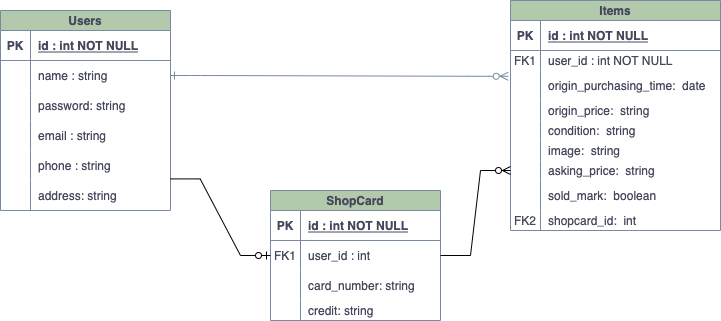

The diagram above was exported from draw.io. Its source (the exported page's mxGraphModel, read from the mxfile embedded in the PNG):
<mxGraphModel dx="1084" dy="430" grid="1" gridSize="10" guides="1" tooltips="1" connect="1" arrows="1" fold="1" page="1" pageScale="1" pageWidth="850" pageHeight="1100" math="0" shadow="0" extFonts="Permanent Marker^https://fonts.googleapis.com/css?family=Permanent+Marker">
  <root>
    <mxCell id="0" />
    <mxCell id="1" parent="0" />
    <mxCell id="C-vyLk0tnHw3VtMMgP7b-1" value="" style="edgeStyle=entityRelationEdgeStyle;endArrow=ERzeroToMany;startArrow=ERone;endFill=1;startFill=0;exitX=1;exitY=0.5;exitDx=0;exitDy=0;strokeColor=#788AA3;fontColor=#46495D;entryX=-0.011;entryY=0.193;entryDx=0;entryDy=0;entryPerimeter=0;" parent="1" source="C-vyLk0tnHw3VtMMgP7b-27" target="Ny_yIvoaAO5Zhl5Xnh-l-23" edge="1">
      <mxGeometry width="100" height="100" relative="1" as="geometry">
        <mxPoint x="340" y="720" as="sourcePoint" />
        <mxPoint x="440" y="620" as="targetPoint" />
      </mxGeometry>
    </mxCell>
    <mxCell id="C-vyLk0tnHw3VtMMgP7b-23" value="Users" style="shape=table;startSize=20;container=1;collapsible=1;childLayout=tableLayout;fixedRows=1;rowLines=0;fontStyle=1;align=center;resizeLast=1;fillColor=#B2C9AB;strokeColor=#788AA3;fontColor=#46495D;" parent="1" vertex="1">
      <mxGeometry x="80" y="120" width="170" height="200" as="geometry" />
    </mxCell>
    <mxCell id="C-vyLk0tnHw3VtMMgP7b-24" value="" style="shape=partialRectangle;collapsible=0;dropTarget=0;pointerEvents=0;fillColor=none;points=[[0,0.5],[1,0.5]];portConstraint=eastwest;top=0;left=0;right=0;bottom=1;strokeColor=#788AA3;fontColor=#46495D;" parent="C-vyLk0tnHw3VtMMgP7b-23" vertex="1">
      <mxGeometry y="20" width="170" height="30" as="geometry" />
    </mxCell>
    <mxCell id="C-vyLk0tnHw3VtMMgP7b-25" value="PK" style="shape=partialRectangle;overflow=hidden;connectable=0;fillColor=none;top=0;left=0;bottom=0;right=0;fontStyle=1;strokeColor=#788AA3;fontColor=#46495D;" parent="C-vyLk0tnHw3VtMMgP7b-24" vertex="1">
      <mxGeometry width="30" height="30" as="geometry">
        <mxRectangle width="30" height="30" as="alternateBounds" />
      </mxGeometry>
    </mxCell>
    <mxCell id="C-vyLk0tnHw3VtMMgP7b-26" value="id : int NOT NULL " style="shape=partialRectangle;overflow=hidden;connectable=0;fillColor=none;top=0;left=0;bottom=0;right=0;align=left;spacingLeft=6;fontStyle=5;strokeColor=#788AA3;fontColor=#46495D;" parent="C-vyLk0tnHw3VtMMgP7b-24" vertex="1">
      <mxGeometry x="30" width="140" height="30" as="geometry">
        <mxRectangle width="140" height="30" as="alternateBounds" />
      </mxGeometry>
    </mxCell>
    <mxCell id="C-vyLk0tnHw3VtMMgP7b-27" value="" style="shape=partialRectangle;collapsible=0;dropTarget=0;pointerEvents=0;fillColor=none;points=[[0,0.5],[1,0.5]];portConstraint=eastwest;top=0;left=0;right=0;bottom=0;strokeColor=#788AA3;fontColor=#46495D;" parent="C-vyLk0tnHw3VtMMgP7b-23" vertex="1">
      <mxGeometry y="50" width="170" height="30" as="geometry" />
    </mxCell>
    <mxCell id="C-vyLk0tnHw3VtMMgP7b-28" value="" style="shape=partialRectangle;overflow=hidden;connectable=0;fillColor=none;top=0;left=0;bottom=0;right=0;strokeColor=#788AA3;fontColor=#46495D;" parent="C-vyLk0tnHw3VtMMgP7b-27" vertex="1">
      <mxGeometry width="30" height="30" as="geometry">
        <mxRectangle width="30" height="30" as="alternateBounds" />
      </mxGeometry>
    </mxCell>
    <mxCell id="C-vyLk0tnHw3VtMMgP7b-29" value="name : string" style="shape=partialRectangle;overflow=hidden;connectable=0;fillColor=none;top=0;left=0;bottom=0;right=0;align=left;spacingLeft=6;strokeColor=#788AA3;fontColor=#46495D;" parent="C-vyLk0tnHw3VtMMgP7b-27" vertex="1">
      <mxGeometry x="30" width="140" height="30" as="geometry">
        <mxRectangle width="140" height="30" as="alternateBounds" />
      </mxGeometry>
    </mxCell>
    <mxCell id="HTbh8rFzq24mqBCLzfFR-32" value="" style="shape=partialRectangle;collapsible=0;dropTarget=0;pointerEvents=0;fillColor=none;points=[[0,0.5],[1,0.5]];portConstraint=eastwest;top=0;left=0;right=0;bottom=0;strokeColor=#788AA3;fontColor=#46495D;" parent="C-vyLk0tnHw3VtMMgP7b-23" vertex="1">
      <mxGeometry y="80" width="170" height="30" as="geometry" />
    </mxCell>
    <mxCell id="HTbh8rFzq24mqBCLzfFR-33" value="" style="shape=partialRectangle;overflow=hidden;connectable=0;fillColor=none;top=0;left=0;bottom=0;right=0;strokeColor=#788AA3;fontColor=#46495D;" parent="HTbh8rFzq24mqBCLzfFR-32" vertex="1">
      <mxGeometry width="30" height="30" as="geometry">
        <mxRectangle width="30" height="30" as="alternateBounds" />
      </mxGeometry>
    </mxCell>
    <mxCell id="HTbh8rFzq24mqBCLzfFR-34" value="password: string" style="shape=partialRectangle;overflow=hidden;connectable=0;fillColor=none;top=0;left=0;bottom=0;right=0;align=left;spacingLeft=6;strokeColor=#788AA3;fontColor=#46495D;" parent="HTbh8rFzq24mqBCLzfFR-32" vertex="1">
      <mxGeometry x="30" width="140" height="30" as="geometry">
        <mxRectangle width="140" height="30" as="alternateBounds" />
      </mxGeometry>
    </mxCell>
    <mxCell id="HTbh8rFzq24mqBCLzfFR-9" value="" style="shape=partialRectangle;collapsible=0;dropTarget=0;pointerEvents=0;fillColor=none;points=[[0,0.5],[1,0.5]];portConstraint=eastwest;top=0;left=0;right=0;bottom=0;strokeColor=#788AA3;fontColor=#46495D;" parent="C-vyLk0tnHw3VtMMgP7b-23" vertex="1">
      <mxGeometry y="110" width="170" height="30" as="geometry" />
    </mxCell>
    <mxCell id="HTbh8rFzq24mqBCLzfFR-10" value="" style="shape=partialRectangle;overflow=hidden;connectable=0;fillColor=none;top=0;left=0;bottom=0;right=0;strokeColor=#788AA3;fontColor=#46495D;" parent="HTbh8rFzq24mqBCLzfFR-9" vertex="1">
      <mxGeometry width="30" height="30" as="geometry">
        <mxRectangle width="30" height="30" as="alternateBounds" />
      </mxGeometry>
    </mxCell>
    <mxCell id="HTbh8rFzq24mqBCLzfFR-11" value="email : string" style="shape=partialRectangle;overflow=hidden;connectable=0;fillColor=none;top=0;left=0;bottom=0;right=0;align=left;spacingLeft=6;strokeColor=#788AA3;fontColor=#46495D;" parent="HTbh8rFzq24mqBCLzfFR-9" vertex="1">
      <mxGeometry x="30" width="140" height="30" as="geometry">
        <mxRectangle width="140" height="30" as="alternateBounds" />
      </mxGeometry>
    </mxCell>
    <mxCell id="Y5sJSUNQNKXa-cXJE9Bp-7" value="" style="shape=partialRectangle;collapsible=0;dropTarget=0;pointerEvents=0;fillColor=none;points=[[0,0.5],[1,0.5]];portConstraint=eastwest;top=0;left=0;right=0;bottom=0;strokeColor=#788AA3;fontColor=#46495D;" parent="C-vyLk0tnHw3VtMMgP7b-23" vertex="1">
      <mxGeometry y="140" width="170" height="30" as="geometry" />
    </mxCell>
    <mxCell id="Y5sJSUNQNKXa-cXJE9Bp-8" value="" style="shape=partialRectangle;overflow=hidden;connectable=0;fillColor=none;top=0;left=0;bottom=0;right=0;strokeColor=#788AA3;fontColor=#46495D;" parent="Y5sJSUNQNKXa-cXJE9Bp-7" vertex="1">
      <mxGeometry width="30" height="30" as="geometry">
        <mxRectangle width="30" height="30" as="alternateBounds" />
      </mxGeometry>
    </mxCell>
    <mxCell id="Y5sJSUNQNKXa-cXJE9Bp-9" value="phone : string" style="shape=partialRectangle;overflow=hidden;connectable=0;fillColor=none;top=0;left=0;bottom=0;right=0;align=left;spacingLeft=6;strokeColor=#788AA3;fontColor=#46495D;" parent="Y5sJSUNQNKXa-cXJE9Bp-7" vertex="1">
      <mxGeometry x="30" width="140" height="30" as="geometry">
        <mxRectangle width="140" height="30" as="alternateBounds" />
      </mxGeometry>
    </mxCell>
    <mxCell id="Y5sJSUNQNKXa-cXJE9Bp-10" value="" style="shape=partialRectangle;collapsible=0;dropTarget=0;pointerEvents=0;fillColor=none;points=[[0,0.5],[1,0.5]];portConstraint=eastwest;top=0;left=0;right=0;bottom=0;strokeColor=#788AA3;fontColor=#46495D;" parent="C-vyLk0tnHw3VtMMgP7b-23" vertex="1">
      <mxGeometry y="170" width="170" height="30" as="geometry" />
    </mxCell>
    <mxCell id="Y5sJSUNQNKXa-cXJE9Bp-11" value="" style="shape=partialRectangle;overflow=hidden;connectable=0;fillColor=none;top=0;left=0;bottom=0;right=0;strokeColor=#788AA3;fontColor=#46495D;" parent="Y5sJSUNQNKXa-cXJE9Bp-10" vertex="1">
      <mxGeometry width="30" height="30" as="geometry">
        <mxRectangle width="30" height="30" as="alternateBounds" />
      </mxGeometry>
    </mxCell>
    <mxCell id="Y5sJSUNQNKXa-cXJE9Bp-12" value="address: string" style="shape=partialRectangle;overflow=hidden;connectable=0;fillColor=none;top=0;left=0;bottom=0;right=0;align=left;spacingLeft=6;strokeColor=#788AA3;fontColor=#46495D;" parent="Y5sJSUNQNKXa-cXJE9Bp-10" vertex="1">
      <mxGeometry x="30" width="140" height="30" as="geometry">
        <mxRectangle width="140" height="30" as="alternateBounds" />
      </mxGeometry>
    </mxCell>
    <mxCell id="Ny_yIvoaAO5Zhl5Xnh-l-16" value="Items" style="shape=table;startSize=20;container=1;collapsible=1;childLayout=tableLayout;fixedRows=1;rowLines=0;fontStyle=1;align=center;resizeLast=1;fillColor=#B2C9AB;strokeColor=#788AA3;fontColor=#46495D;" parent="1" vertex="1">
      <mxGeometry x="590" y="110" width="210" height="230" as="geometry" />
    </mxCell>
    <mxCell id="Ny_yIvoaAO5Zhl5Xnh-l-17" value="" style="shape=partialRectangle;collapsible=0;dropTarget=0;pointerEvents=0;fillColor=none;points=[[0,0.5],[1,0.5]];portConstraint=eastwest;top=0;left=0;right=0;bottom=1;strokeColor=#788AA3;fontColor=#46495D;" parent="Ny_yIvoaAO5Zhl5Xnh-l-16" vertex="1">
      <mxGeometry y="20" width="210" height="30" as="geometry" />
    </mxCell>
    <mxCell id="Ny_yIvoaAO5Zhl5Xnh-l-18" value="PK" style="shape=partialRectangle;overflow=hidden;connectable=0;fillColor=none;top=0;left=0;bottom=0;right=0;fontStyle=1;strokeColor=#788AA3;fontColor=#46495D;" parent="Ny_yIvoaAO5Zhl5Xnh-l-17" vertex="1">
      <mxGeometry width="30" height="30" as="geometry">
        <mxRectangle width="30" height="30" as="alternateBounds" />
      </mxGeometry>
    </mxCell>
    <mxCell id="Ny_yIvoaAO5Zhl5Xnh-l-19" value="id : int NOT NULL " style="shape=partialRectangle;overflow=hidden;connectable=0;fillColor=none;top=0;left=0;bottom=0;right=0;align=left;spacingLeft=6;fontStyle=5;strokeColor=#788AA3;fontColor=#46495D;" parent="Ny_yIvoaAO5Zhl5Xnh-l-17" vertex="1">
      <mxGeometry x="30" width="180" height="30" as="geometry">
        <mxRectangle width="180" height="30" as="alternateBounds" />
      </mxGeometry>
    </mxCell>
    <mxCell id="Ny_yIvoaAO5Zhl5Xnh-l-20" value="" style="shape=partialRectangle;collapsible=0;dropTarget=0;pointerEvents=0;fillColor=none;points=[[0,0.5],[1,0.5]];portConstraint=eastwest;top=0;left=0;right=0;bottom=0;strokeColor=#788AA3;fontColor=#46495D;" parent="Ny_yIvoaAO5Zhl5Xnh-l-16" vertex="1">
      <mxGeometry y="50" width="210" height="20" as="geometry" />
    </mxCell>
    <mxCell id="Ny_yIvoaAO5Zhl5Xnh-l-21" value="FK1" style="shape=partialRectangle;overflow=hidden;connectable=0;fillColor=none;top=0;left=0;bottom=0;right=0;strokeColor=#788AA3;fontColor=#46495D;" parent="Ny_yIvoaAO5Zhl5Xnh-l-20" vertex="1">
      <mxGeometry width="30" height="20" as="geometry">
        <mxRectangle width="30" height="20" as="alternateBounds" />
      </mxGeometry>
    </mxCell>
    <mxCell id="Ny_yIvoaAO5Zhl5Xnh-l-22" value="user_id : int NOT NULL" style="shape=partialRectangle;overflow=hidden;connectable=0;fillColor=none;top=0;left=0;bottom=0;right=0;align=left;spacingLeft=6;strokeColor=#788AA3;fontColor=#46495D;" parent="Ny_yIvoaAO5Zhl5Xnh-l-20" vertex="1">
      <mxGeometry x="30" width="180" height="20" as="geometry">
        <mxRectangle width="180" height="20" as="alternateBounds" />
      </mxGeometry>
    </mxCell>
    <mxCell id="Ny_yIvoaAO5Zhl5Xnh-l-23" value="" style="shape=partialRectangle;collapsible=0;dropTarget=0;pointerEvents=0;fillColor=none;points=[[0,0.5],[1,0.5]];portConstraint=eastwest;top=0;left=0;right=0;bottom=0;strokeColor=#788AA3;fontColor=#46495D;" parent="Ny_yIvoaAO5Zhl5Xnh-l-16" vertex="1">
      <mxGeometry y="70" width="210" height="30" as="geometry" />
    </mxCell>
    <mxCell id="Ny_yIvoaAO5Zhl5Xnh-l-24" value="" style="shape=partialRectangle;overflow=hidden;connectable=0;fillColor=none;top=0;left=0;bottom=0;right=0;strokeColor=#788AA3;fontColor=#46495D;" parent="Ny_yIvoaAO5Zhl5Xnh-l-23" vertex="1">
      <mxGeometry width="30" height="30" as="geometry">
        <mxRectangle width="30" height="30" as="alternateBounds" />
      </mxGeometry>
    </mxCell>
    <mxCell id="Ny_yIvoaAO5Zhl5Xnh-l-25" value="origin_purchasing_time:  date" style="shape=partialRectangle;overflow=hidden;connectable=0;fillColor=none;top=0;left=0;bottom=0;right=0;align=left;spacingLeft=6;strokeColor=#788AA3;fontColor=#46495D;" parent="Ny_yIvoaAO5Zhl5Xnh-l-23" vertex="1">
      <mxGeometry x="30" width="180" height="30" as="geometry">
        <mxRectangle width="180" height="30" as="alternateBounds" />
      </mxGeometry>
    </mxCell>
    <mxCell id="Y5sJSUNQNKXa-cXJE9Bp-13" value="" style="shape=partialRectangle;collapsible=0;dropTarget=0;pointerEvents=0;fillColor=none;points=[[0,0.5],[1,0.5]];portConstraint=eastwest;top=0;left=0;right=0;bottom=0;strokeColor=#788AA3;fontColor=#46495D;" parent="Ny_yIvoaAO5Zhl5Xnh-l-16" vertex="1">
      <mxGeometry y="100" width="210" height="20" as="geometry" />
    </mxCell>
    <mxCell id="Y5sJSUNQNKXa-cXJE9Bp-14" value="" style="shape=partialRectangle;overflow=hidden;connectable=0;fillColor=none;top=0;left=0;bottom=0;right=0;strokeColor=#788AA3;fontColor=#46495D;" parent="Y5sJSUNQNKXa-cXJE9Bp-13" vertex="1">
      <mxGeometry width="30" height="20" as="geometry">
        <mxRectangle width="30" height="20" as="alternateBounds" />
      </mxGeometry>
    </mxCell>
    <mxCell id="Y5sJSUNQNKXa-cXJE9Bp-15" value="origin_price:  string" style="shape=partialRectangle;overflow=hidden;connectable=0;fillColor=none;top=0;left=0;bottom=0;right=0;align=left;spacingLeft=6;strokeColor=#788AA3;fontColor=#46495D;" parent="Y5sJSUNQNKXa-cXJE9Bp-13" vertex="1">
      <mxGeometry x="30" width="180" height="20" as="geometry">
        <mxRectangle width="180" height="20" as="alternateBounds" />
      </mxGeometry>
    </mxCell>
    <mxCell id="Y5sJSUNQNKXa-cXJE9Bp-16" value="" style="shape=partialRectangle;collapsible=0;dropTarget=0;pointerEvents=0;fillColor=none;points=[[0,0.5],[1,0.5]];portConstraint=eastwest;top=0;left=0;right=0;bottom=0;strokeColor=#788AA3;fontColor=#46495D;" parent="Ny_yIvoaAO5Zhl5Xnh-l-16" vertex="1">
      <mxGeometry y="120" width="210" height="20" as="geometry" />
    </mxCell>
    <mxCell id="Y5sJSUNQNKXa-cXJE9Bp-17" value="" style="shape=partialRectangle;overflow=hidden;connectable=0;fillColor=none;top=0;left=0;bottom=0;right=0;strokeColor=#788AA3;fontColor=#46495D;" parent="Y5sJSUNQNKXa-cXJE9Bp-16" vertex="1">
      <mxGeometry width="30" height="20" as="geometry">
        <mxRectangle width="30" height="20" as="alternateBounds" />
      </mxGeometry>
    </mxCell>
    <mxCell id="Y5sJSUNQNKXa-cXJE9Bp-18" value="condition:  string" style="shape=partialRectangle;overflow=hidden;connectable=0;fillColor=none;top=0;left=0;bottom=0;right=0;align=left;spacingLeft=6;strokeColor=#788AA3;fontColor=#46495D;" parent="Y5sJSUNQNKXa-cXJE9Bp-16" vertex="1">
      <mxGeometry x="30" width="180" height="20" as="geometry">
        <mxRectangle width="180" height="20" as="alternateBounds" />
      </mxGeometry>
    </mxCell>
    <mxCell id="Y5sJSUNQNKXa-cXJE9Bp-19" value="" style="shape=partialRectangle;collapsible=0;dropTarget=0;pointerEvents=0;fillColor=none;points=[[0,0.5],[1,0.5]];portConstraint=eastwest;top=0;left=0;right=0;bottom=0;strokeColor=#788AA3;fontColor=#46495D;" parent="Ny_yIvoaAO5Zhl5Xnh-l-16" vertex="1">
      <mxGeometry y="140" width="210" height="20" as="geometry" />
    </mxCell>
    <mxCell id="Y5sJSUNQNKXa-cXJE9Bp-20" value="" style="shape=partialRectangle;overflow=hidden;connectable=0;fillColor=none;top=0;left=0;bottom=0;right=0;strokeColor=#788AA3;fontColor=#46495D;" parent="Y5sJSUNQNKXa-cXJE9Bp-19" vertex="1">
      <mxGeometry width="30" height="20" as="geometry">
        <mxRectangle width="30" height="20" as="alternateBounds" />
      </mxGeometry>
    </mxCell>
    <mxCell id="Y5sJSUNQNKXa-cXJE9Bp-21" value="image:  string" style="shape=partialRectangle;overflow=hidden;connectable=0;fillColor=none;top=0;left=0;bottom=0;right=0;align=left;spacingLeft=6;strokeColor=#788AA3;fontColor=#46495D;" parent="Y5sJSUNQNKXa-cXJE9Bp-19" vertex="1">
      <mxGeometry x="30" width="180" height="20" as="geometry">
        <mxRectangle width="180" height="20" as="alternateBounds" />
      </mxGeometry>
    </mxCell>
    <mxCell id="Y5sJSUNQNKXa-cXJE9Bp-22" value="" style="shape=partialRectangle;collapsible=0;dropTarget=0;pointerEvents=0;fillColor=none;points=[[0,0.5],[1,0.5]];portConstraint=eastwest;top=0;left=0;right=0;bottom=0;strokeColor=#788AA3;fontColor=#46495D;" parent="Ny_yIvoaAO5Zhl5Xnh-l-16" vertex="1">
      <mxGeometry y="160" width="210" height="20" as="geometry" />
    </mxCell>
    <mxCell id="Y5sJSUNQNKXa-cXJE9Bp-23" value="" style="shape=partialRectangle;overflow=hidden;connectable=0;fillColor=none;top=0;left=0;bottom=0;right=0;strokeColor=#788AA3;fontColor=#46495D;" parent="Y5sJSUNQNKXa-cXJE9Bp-22" vertex="1">
      <mxGeometry width="30" height="20" as="geometry">
        <mxRectangle width="30" height="20" as="alternateBounds" />
      </mxGeometry>
    </mxCell>
    <mxCell id="Y5sJSUNQNKXa-cXJE9Bp-24" value="asking_price:  string" style="shape=partialRectangle;overflow=hidden;connectable=0;fillColor=none;top=0;left=0;bottom=0;right=0;align=left;spacingLeft=6;strokeColor=#788AA3;fontColor=#46495D;" parent="Y5sJSUNQNKXa-cXJE9Bp-22" vertex="1">
      <mxGeometry x="30" width="180" height="20" as="geometry">
        <mxRectangle width="180" height="20" as="alternateBounds" />
      </mxGeometry>
    </mxCell>
    <mxCell id="Y5sJSUNQNKXa-cXJE9Bp-25" value="" style="shape=partialRectangle;collapsible=0;dropTarget=0;pointerEvents=0;fillColor=none;points=[[0,0.5],[1,0.5]];portConstraint=eastwest;top=0;left=0;right=0;bottom=0;strokeColor=#788AA3;fontColor=#46495D;" parent="Ny_yIvoaAO5Zhl5Xnh-l-16" vertex="1">
      <mxGeometry y="180" width="210" height="30" as="geometry" />
    </mxCell>
    <mxCell id="Y5sJSUNQNKXa-cXJE9Bp-26" value="" style="shape=partialRectangle;overflow=hidden;connectable=0;fillColor=none;top=0;left=0;bottom=0;right=0;strokeColor=#788AA3;fontColor=#46495D;" parent="Y5sJSUNQNKXa-cXJE9Bp-25" vertex="1">
      <mxGeometry width="30" height="30" as="geometry">
        <mxRectangle width="30" height="30" as="alternateBounds" />
      </mxGeometry>
    </mxCell>
    <mxCell id="Y5sJSUNQNKXa-cXJE9Bp-27" value="sold_mark:  boolean" style="shape=partialRectangle;overflow=hidden;connectable=0;fillColor=none;top=0;left=0;bottom=0;right=0;align=left;spacingLeft=6;strokeColor=#788AA3;fontColor=#46495D;" parent="Y5sJSUNQNKXa-cXJE9Bp-25" vertex="1">
      <mxGeometry x="30" width="180" height="30" as="geometry">
        <mxRectangle width="180" height="30" as="alternateBounds" />
      </mxGeometry>
    </mxCell>
    <mxCell id="XK5dkbaNuvdtAVDEwdcq-1" value="" style="shape=partialRectangle;collapsible=0;dropTarget=0;pointerEvents=0;fillColor=none;points=[[0,0.5],[1,0.5]];portConstraint=eastwest;top=0;left=0;right=0;bottom=0;strokeColor=#788AA3;fontColor=#46495D;" parent="Ny_yIvoaAO5Zhl5Xnh-l-16" vertex="1">
      <mxGeometry y="210" width="210" height="20" as="geometry" />
    </mxCell>
    <mxCell id="XK5dkbaNuvdtAVDEwdcq-2" value="FK2" style="shape=partialRectangle;overflow=hidden;connectable=0;fillColor=none;top=0;left=0;bottom=0;right=0;strokeColor=#788AA3;fontColor=#46495D;" parent="XK5dkbaNuvdtAVDEwdcq-1" vertex="1">
      <mxGeometry width="30" height="20" as="geometry">
        <mxRectangle width="30" height="20" as="alternateBounds" />
      </mxGeometry>
    </mxCell>
    <mxCell id="XK5dkbaNuvdtAVDEwdcq-3" value="shopcard_id:  int" style="shape=partialRectangle;overflow=hidden;connectable=0;fillColor=none;top=0;left=0;bottom=0;right=0;align=left;spacingLeft=6;strokeColor=#788AA3;fontColor=#46495D;" parent="XK5dkbaNuvdtAVDEwdcq-1" vertex="1">
      <mxGeometry x="30" width="180" height="20" as="geometry">
        <mxRectangle width="180" height="20" as="alternateBounds" />
      </mxGeometry>
    </mxCell>
    <mxCell id="Y5sJSUNQNKXa-cXJE9Bp-72" value="ShopCard" style="shape=table;startSize=20;container=1;collapsible=1;childLayout=tableLayout;fixedRows=1;rowLines=0;fontStyle=1;align=center;resizeLast=1;fillColor=#B2C9AB;strokeColor=#788AA3;fontColor=#46495D;" parent="1" vertex="1">
      <mxGeometry x="350" y="300" width="170" height="130" as="geometry" />
    </mxCell>
    <mxCell id="Y5sJSUNQNKXa-cXJE9Bp-73" value="" style="shape=partialRectangle;collapsible=0;dropTarget=0;pointerEvents=0;fillColor=none;points=[[0,0.5],[1,0.5]];portConstraint=eastwest;top=0;left=0;right=0;bottom=1;strokeColor=#788AA3;fontColor=#46495D;" parent="Y5sJSUNQNKXa-cXJE9Bp-72" vertex="1">
      <mxGeometry y="20" width="170" height="30" as="geometry" />
    </mxCell>
    <mxCell id="Y5sJSUNQNKXa-cXJE9Bp-74" value="PK" style="shape=partialRectangle;overflow=hidden;connectable=0;fillColor=none;top=0;left=0;bottom=0;right=0;fontStyle=1;strokeColor=#788AA3;fontColor=#46495D;" parent="Y5sJSUNQNKXa-cXJE9Bp-73" vertex="1">
      <mxGeometry width="30" height="30" as="geometry">
        <mxRectangle width="30" height="30" as="alternateBounds" />
      </mxGeometry>
    </mxCell>
    <mxCell id="Y5sJSUNQNKXa-cXJE9Bp-75" value="id : int NOT NULL " style="shape=partialRectangle;overflow=hidden;connectable=0;fillColor=none;top=0;left=0;bottom=0;right=0;align=left;spacingLeft=6;fontStyle=5;strokeColor=#788AA3;fontColor=#46495D;" parent="Y5sJSUNQNKXa-cXJE9Bp-73" vertex="1">
      <mxGeometry x="30" width="140" height="30" as="geometry">
        <mxRectangle width="140" height="30" as="alternateBounds" />
      </mxGeometry>
    </mxCell>
    <mxCell id="Y5sJSUNQNKXa-cXJE9Bp-76" value="" style="shape=partialRectangle;collapsible=0;dropTarget=0;pointerEvents=0;fillColor=none;points=[[0,0.5],[1,0.5]];portConstraint=eastwest;top=0;left=0;right=0;bottom=0;strokeColor=#788AA3;fontColor=#46495D;" parent="Y5sJSUNQNKXa-cXJE9Bp-72" vertex="1">
      <mxGeometry y="50" width="170" height="30" as="geometry" />
    </mxCell>
    <mxCell id="Y5sJSUNQNKXa-cXJE9Bp-77" value="FK1" style="shape=partialRectangle;overflow=hidden;connectable=0;fillColor=none;top=0;left=0;bottom=0;right=0;strokeColor=#788AA3;fontColor=#46495D;" parent="Y5sJSUNQNKXa-cXJE9Bp-76" vertex="1">
      <mxGeometry width="30" height="30" as="geometry">
        <mxRectangle width="30" height="30" as="alternateBounds" />
      </mxGeometry>
    </mxCell>
    <mxCell id="Y5sJSUNQNKXa-cXJE9Bp-78" value="user_id : int" style="shape=partialRectangle;overflow=hidden;connectable=0;fillColor=none;top=0;left=0;bottom=0;right=0;align=left;spacingLeft=6;strokeColor=#788AA3;fontColor=#46495D;" parent="Y5sJSUNQNKXa-cXJE9Bp-76" vertex="1">
      <mxGeometry x="30" width="140" height="30" as="geometry">
        <mxRectangle width="140" height="30" as="alternateBounds" />
      </mxGeometry>
    </mxCell>
    <mxCell id="Y5sJSUNQNKXa-cXJE9Bp-79" value="" style="shape=partialRectangle;collapsible=0;dropTarget=0;pointerEvents=0;fillColor=none;points=[[0,0.5],[1,0.5]];portConstraint=eastwest;top=0;left=0;right=0;bottom=0;strokeColor=#788AA3;fontColor=#46495D;" parent="Y5sJSUNQNKXa-cXJE9Bp-72" vertex="1">
      <mxGeometry y="80" width="170" height="30" as="geometry" />
    </mxCell>
    <mxCell id="Y5sJSUNQNKXa-cXJE9Bp-80" value="" style="shape=partialRectangle;overflow=hidden;connectable=0;fillColor=none;top=0;left=0;bottom=0;right=0;strokeColor=#788AA3;fontColor=#46495D;" parent="Y5sJSUNQNKXa-cXJE9Bp-79" vertex="1">
      <mxGeometry width="30" height="30" as="geometry">
        <mxRectangle width="30" height="30" as="alternateBounds" />
      </mxGeometry>
    </mxCell>
    <mxCell id="Y5sJSUNQNKXa-cXJE9Bp-81" value="card_number: string" style="shape=partialRectangle;overflow=hidden;connectable=0;fillColor=none;top=0;left=0;bottom=0;right=0;align=left;spacingLeft=6;strokeColor=#788AA3;fontColor=#46495D;" parent="Y5sJSUNQNKXa-cXJE9Bp-79" vertex="1">
      <mxGeometry x="30" width="140" height="30" as="geometry">
        <mxRectangle width="140" height="30" as="alternateBounds" />
      </mxGeometry>
    </mxCell>
    <mxCell id="TbgyT70JQVR9Wtz1_pKU-1" value="" style="shape=partialRectangle;collapsible=0;dropTarget=0;pointerEvents=0;fillColor=none;points=[[0,0.5],[1,0.5]];portConstraint=eastwest;top=0;left=0;right=0;bottom=0;strokeColor=#788AA3;fontColor=#46495D;" parent="Y5sJSUNQNKXa-cXJE9Bp-72" vertex="1">
      <mxGeometry y="110" width="170" height="20" as="geometry" />
    </mxCell>
    <mxCell id="TbgyT70JQVR9Wtz1_pKU-2" value="" style="shape=partialRectangle;overflow=hidden;connectable=0;fillColor=none;top=0;left=0;bottom=0;right=0;strokeColor=#788AA3;fontColor=#46495D;" parent="TbgyT70JQVR9Wtz1_pKU-1" vertex="1">
      <mxGeometry width="30" height="20" as="geometry">
        <mxRectangle width="30" height="20" as="alternateBounds" />
      </mxGeometry>
    </mxCell>
    <mxCell id="TbgyT70JQVR9Wtz1_pKU-3" value="credit: string" style="shape=partialRectangle;overflow=hidden;connectable=0;fillColor=none;top=0;left=0;bottom=0;right=0;align=left;spacingLeft=6;strokeColor=#788AA3;fontColor=#46495D;" parent="TbgyT70JQVR9Wtz1_pKU-1" vertex="1">
      <mxGeometry x="30" width="140" height="20" as="geometry">
        <mxRectangle width="140" height="20" as="alternateBounds" />
      </mxGeometry>
    </mxCell>
    <mxCell id="Y5sJSUNQNKXa-cXJE9Bp-95" value="" style="edgeStyle=entityRelationEdgeStyle;fontSize=12;html=1;endArrow=ERzeroToOne;endFill=1;rounded=0;entryX=0;entryY=0.5;entryDx=0;entryDy=0;exitX=0.998;exitY=-0.053;exitDx=0;exitDy=0;exitPerimeter=0;" parent="1" source="Y5sJSUNQNKXa-cXJE9Bp-10" target="Y5sJSUNQNKXa-cXJE9Bp-76" edge="1">
      <mxGeometry width="100" height="100" relative="1" as="geometry">
        <mxPoint x="280" y="290" as="sourcePoint" />
        <mxPoint x="300" y="430" as="targetPoint" />
      </mxGeometry>
    </mxCell>
    <mxCell id="Y5sJSUNQNKXa-cXJE9Bp-96" value="" style="edgeStyle=entityRelationEdgeStyle;fontSize=12;html=1;endArrow=ERzeroToMany;endFill=1;rounded=0;entryX=0;entryY=0.5;entryDx=0;entryDy=0;exitX=1;exitY=0.5;exitDx=0;exitDy=0;" parent="1" source="Y5sJSUNQNKXa-cXJE9Bp-76" target="Y5sJSUNQNKXa-cXJE9Bp-22" edge="1">
      <mxGeometry width="100" height="100" relative="1" as="geometry">
        <mxPoint x="550" y="476" as="sourcePoint" />
        <mxPoint x="570" y="300" as="targetPoint" />
      </mxGeometry>
    </mxCell>
  </root>
</mxGraphModel>